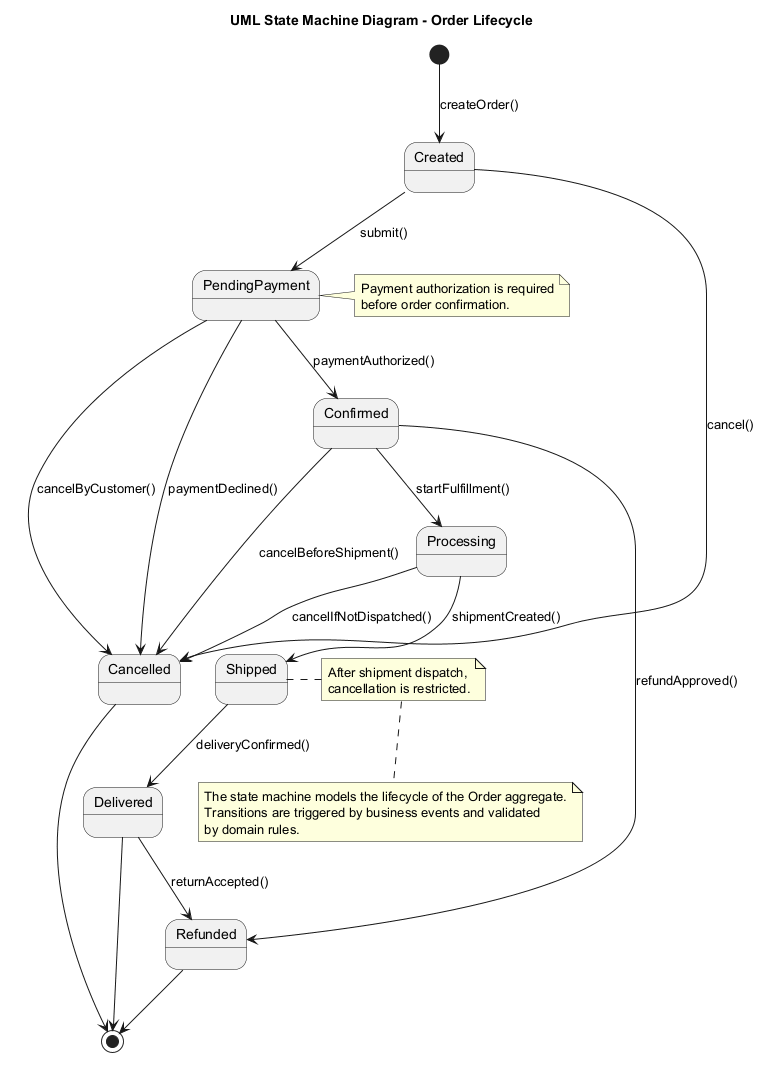

The diagram above was rendered by PlantUML. Its source (embedded in the PNG):
@startuml 07_order_state_machine
title UML State Machine Diagram - Order Lifecycle

[*] --> Created : createOrder()

Created --> PendingPayment : submit()
PendingPayment --> Confirmed : paymentAuthorized()
PendingPayment --> Cancelled : paymentDeclined()
PendingPayment --> Cancelled : cancelByCustomer()

Confirmed --> Processing : startFulfillment()
Processing --> Shipped : shipmentCreated()
Shipped --> Delivered : deliveryConfirmed()

Created --> Cancelled : cancel()
Confirmed --> Cancelled : cancelBeforeShipment()
Processing --> Cancelled : cancelIfNotDispatched()

Delivered --> [*]
Cancelled --> [*]

Confirmed --> Refunded : refundApproved()
Delivered --> Refunded : returnAccepted()
Refunded --> [*]

note right of PendingPayment
Payment authorization is required
before order confirmation.
end note

note right of Shipped
After shipment dispatch,
cancellation is restricted.
end note

note bottom
The state machine models the lifecycle of the Order aggregate.
Transitions are triggered by business events and validated
by domain rules.
end note
@enduml